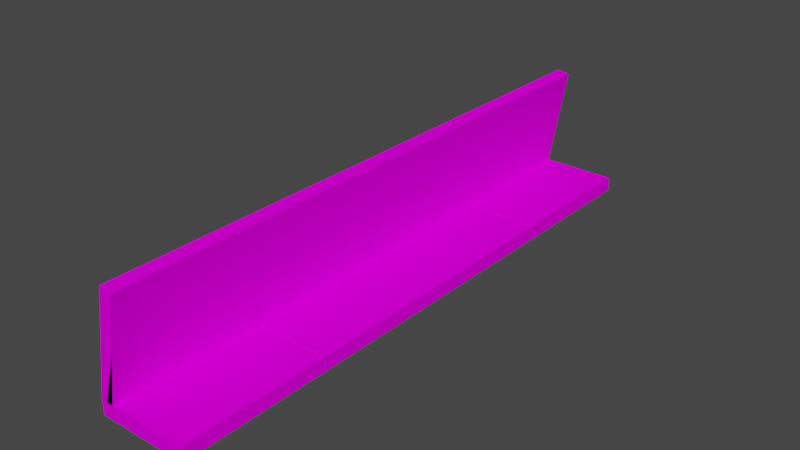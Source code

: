 # Source: object.blend  (saved by Blender 2.82.7; exported with 4.5.12 LTS)
import bpy
from mathutils import Matrix  # noqa: F401  (used for matrix-valued properties, if any)

bpy.ops.wm.read_factory_settings(use_empty=True)
scene = bpy.context.scene
scene.name = 'Scene'

# ---- collections
col_collection = bpy.data.collections.new('Collection'); scene.collection.children.link(col_collection)

# ---- images (referenced by path relative to the original .blend; pixels are not part of the script)
import os
ASSET_DIR = os.environ.get("B2B_ASSET_DIR", "")  # directory of the original .blend (textures are referenced by path, not embedded)
HERE = os.path.dirname(os.path.abspath(__file__))  # packed textures are extracted next to this script under _unpacked/

def load_image(name, relpath, width, height, colorspace="sRGB"):
    """Load a texture the original file referenced (path relative to the .blend, or extracted next to this script)."""
    p = next((c for c in (os.path.join(HERE, relpath), os.path.join(ASSET_DIR, relpath)) if relpath and os.path.exists(c)), "")
    if p:
        img = bpy.data.images.load(p, check_existing=True)
        img.name = name
    else:  # same state as the original file: an image datablock whose file is absent (Cycles renders it pink)
        img = bpy.data.images.new(name, width, height)
        img.source = "FILE"
        img.filepath = "//" + (relpath or name)
    img.colorspace_settings.name = colorspace
    return img
img_naps_ebfs_blast_png = load_image('NAPS_EBFS_Blast.png', 'NAPS_EBFS_Blast.png', 1024, 1024, 'sRGB')

# ---- materials (node trees are filled in below, after node groups)
mat_default_002 = bpy.data.materials.new('Default.002')
mat_default_002.use_transparent_shadow = False
mat_default_002.diffuse_color = (1.0, 1.0, 1.0, 1.0)
mat_default_002.roughness = 0.0
mat_default_002.specular_intensity = 0.0

# ---- node groups
ng_auto_smooth = bpy.data.node_groups.new('Auto Smooth', 'GeometryNodeTree')
_s = ng_auto_smooth.interface.new_socket(name='Geometry', in_out='OUTPUT', socket_type='NodeSocketGeometry')
_s = ng_auto_smooth.interface.new_socket(name='Geometry', in_out='INPUT', socket_type='NodeSocketGeometry')
_s = ng_auto_smooth.interface.new_socket(name='Angle', in_out='INPUT', socket_type='NodeSocketFloat')
_s.subtype = 'ANGLE'
_s.min_value = 0.0
_s.max_value = 3.142
ng_auto_smooth.is_modifier = True
_N = ng_auto_smooth.nodes; _L = ng_auto_smooth.links
n0 = _N.new('NodeGroupOutput'); n0.name = 'Group Output'; n0.location = (480, -100)
n1 = _N.new('NodeGroupInput'); n1.name = 'Group Input'; n1.location = (-420, -300)
n2 = _N.new('NodeGroupInput'); n2.name = 'Group Input.001'; n2.location = (-60, -100)
n3 = _N.new('GeometryNodeSetShadeSmooth'); n3.name = 'Set Shade Smooth'; n3.location = (120, -100)
n3.domain = 'EDGE'
n4 = _N.new('GeometryNodeSetShadeSmooth'); n4.name = 'Set Shade Smooth.001'; n4.location = (300, -100)
n5 = _N.new('GeometryNodeInputMeshEdgeAngle'); n5.name = 'Edge Angle'; n5.location = (-420, -220)
n6 = _N.new('GeometryNodeInputEdgeSmooth'); n6.name = 'Is Edge Smooth'; n6.location = (-60, -160)
n7 = _N.new('GeometryNodeInputShadeSmooth'); n7.name = 'Is Face Smooth'; n7.location = (-240, -340)
n8 = _N.new('FunctionNodeBooleanMath'); n8.name = 'Boolean Math'; n8.location = (-60, -220)
n9 = _N.new('FunctionNodeCompare'); n9.name = 'Compare'; n9.location = (-240, -180)
n9.operation = 'LESS_EQUAL'
_L.new(n5.outputs[0], n9.inputs[0])
_L.new(n4.outputs[0], n0.inputs[0])
_L.new(n1.outputs[1], n9.inputs[1])
_L.new(n9.outputs[0], n8.inputs[0])
_L.new(n7.outputs[0], n8.inputs[1])
_L.new(n2.outputs[0], n3.inputs[0])
_L.new(n6.outputs[0], n3.inputs[1])
_L.new(n3.outputs[0], n4.inputs[0])
_L.new(n8.outputs[0], n3.inputs[2])
n0.is_active_output = True

# ---- material node trees
mat_default_002.use_nodes = True; mat_default_002.node_tree.nodes.clear()
_N = mat_default_002.node_tree.nodes; _L = mat_default_002.node_tree.links
n0 = _N.new('ShaderNodeOutputMaterial'); n0.name = 'Material Output'; n0.location = (300, 300)
n1 = _N.new('ShaderNodeBsdfPrincipled'); n1.name = 'Principled BSDF'; n1.location = (10, 300)
n1.distribution = 'GGX'
n1.subsurface_method = 'BURLEY'
n1.inputs[3].default_value = 1.45
n1.inputs[13].default_value = 0.0
n1.inputs[27].default_value = (0.0, 0.0, 0.0, 1.0)
n1.inputs[28].default_value = 1.0
n2 = _N.new('ShaderNodeTexImage'); n2.name = 'Image Texture'; n2.location = (0, 0)
n2.image = img_naps_ebfs_blast_png
_L.new(n1.outputs[0], n0.inputs[0])
_L.new(n2.outputs[0], n1.inputs[0])
n0.is_active_output = True

# ---- world
world_world = bpy.data.worlds.new('World'); scene.world = world_world
world_world.use_nodes = True; world_world.node_tree.nodes.clear()
_N = world_world.node_tree.nodes; _L = world_world.node_tree.links
n0 = _N.new('ShaderNodeOutputWorld'); n0.name = 'World Output'; n0.location = (300, 300)
n1 = _N.new('ShaderNodeBackground'); n1.name = 'Background'; n1.location = (10, 300)
n1.inputs[0].default_value = (0.05088, 0.05088, 0.05088, 1.0)
_L.new(n1.outputs[0], n0.inputs[0])
n0.is_active_output = True
world_world.color = (0.05088, 0.05088, 0.05088)
world_world.use_sun_shadow = False
world_world.sun_shadow_jitter_overblur = 0.0

# ---- meshes
me_poly_os_0_000000 = bpy.data.meshes.new('poly_os=0.000000')
me_poly_os_0_000000.from_pydata([(-0.544, 1.202, 0.0), (-0.8975, -0.8701, 2.964), (-0.8975, -1.202, 2.964), (0.8975, -1.202, 0.0), (-0.8975, -0.8701, 0.0), (-0.8975, -0.913, 2.964), (-0.8975, -0.913, 0.0), (-0.8975, -1.202, 0.0), (0.8975, -0.913, -2.964), (0.8975, -1.202, -2.964), (-0.8975, -0.913, -2.964), (-0.8975, -1.202, -2.964), (-0.8975, -0.8701, -2.964), (0.8975, -0.913, 0.0), (-0.6459, -0.913, -5.93), (-0.6459, -0.913, -2.966), (-0.8975, -0.913, -5.93), (-0.8975, -0.913, -2.966), (-0.544, 1.202, -5.93), (-0.8975, -0.8701, -2.966), (-0.8975, -1.202, -2.966), (-0.8975, -1.202, -5.93), (0.8975, -1.202, -2.966), (0.8975, -1.202, -5.93), (0.8975, -0.913, -5.93), (0.8975, -0.913, -2.966), (-0.2923, 1.159, -5.93), (-0.544, 1.202, -2.966), (-0.2923, 1.159, -2.966), (-0.2923, 1.159, -2.964), (-0.544, 1.202, -2.964), (-0.8975, -0.8701, -5.93), (-0.2923, 1.159, 0.0), (-0.6459, -0.913, 0.0), (-0.6459, -0.913, -2.964), (-0.6459, -0.913, 2.964), (0.8975, -0.913, 2.964), (0.8975, -1.202, 2.964), (-0.544, 1.202, 2.964), (-0.2923, 1.159, 2.964), (-0.6459, -0.913, 5.93), (-0.2923, 1.159, 2.966), (-0.2923, 1.159, 5.93), (-0.544, 1.202, 2.966), (-0.544, 1.202, 5.93), (-0.8975, -0.8701, 5.93), (-0.8975, -0.8701, 2.966), (-0.8975, -0.913, 2.966), (0.8975, -0.913, 2.966), (-0.6459, -0.913, 2.966), (-0.8975, -0.913, 5.93), (0.8975, -1.202, 5.93), (0.8975, -0.913, 5.93), (0.8975, -1.202, 2.966), (-0.8975, -1.202, 5.93), (-0.8975, -1.202, 2.966)], [], [(39, 33, 32), (33, 39, 35), (1, 0, 4), (0, 1, 38), (2, 6, 7), (6, 2, 5), (36, 3, 13), (3, 36, 37), (6, 1, 4), (1, 6, 5), (33, 36, 13), (36, 33, 35), (0, 39, 32), (39, 0, 38), (6, 13, 33), (7, 10, 11), (10, 7, 6), (13, 9, 8), (9, 13, 3), (8, 10, 34), (8, 33, 13), (33, 8, 34), (28, 14, 26), (14, 28, 15), (24, 16, 14), (23, 16, 24), (16, 23, 21), (19, 18, 31), (18, 19, 27), (17, 25, 15), (20, 16, 21), (16, 20, 17), (25, 23, 24), (23, 25, 22), (17, 31, 16), (31, 17, 19), (14, 25, 24), (25, 14, 15), (18, 28, 26), (28, 18, 27), (29, 0, 32), (0, 29, 30), (4, 30, 12), (30, 4, 0), (26, 31, 18), (14, 31, 26), (31, 14, 16), (6, 12, 10), (12, 6, 4), (32, 34, 29), (34, 32, 33), (5, 36, 35), (42, 49, 41), (49, 42, 40), (45, 43, 46), (43, 45, 44), (43, 42, 41), (42, 43, 44), (47, 45, 46), (45, 47, 50), (45, 42, 44), (50, 42, 45), (42, 50, 40), (49, 52, 48), (52, 49, 40), (48, 47, 49), (54, 47, 55), (47, 54, 50), (50, 52, 40), (54, 52, 50), (52, 54, 51), (52, 53, 48), (53, 52, 51)])
me_poly_os_0_000000.polygons.foreach_set('use_smooth', [True] * 73)
_uv = me_poly_os_0_000000.uv_layers.new(name='UVMap')
_uv.uv.foreach_set('vector', [0.029, 0.9921, 1.126, 0.2143, 1.126, 0.9921, 1.126, 0.2143, 0.029, 0.9921, 0.029, 0.2143, 2.029, 0.2143, 0.9322, 0.9921, 0.9322, 0.2143, 0.9322, 0.9921, 2.029, 0.2143, 2.029, 0.9921, 2.029, 0.0914, 0.9322, 0.1984, 0.9322, 0.0914, 0.9322, 0.1984, 2.029, 0.0914, 2.029, 0.1984, 0.0686, 0.4244, 1.165, 0.3175, 1.165, 0.4244, 1.165, 0.3175, 0.0686, 0.4244, 0.0686, 0.3175, 0.9322, 0.1984, 2.029, 0.2143, 0.9322, 0.2143, 2.029, 0.2143, 0.9322, 0.1984, 2.029, 0.1984, 1.165, 0.9955, 0.0686, 0.4244, 1.165, 0.4244, 0.0686, 0.4244, 1.165, 0.9955, 0.0686, 0.9955, 0.9322, 0.9921, 2.029, 1.087, 0.9322, 1.087, 2.029, 1.087, 0.9322, 0.9921, 2.029, 0.9921, 0.029, 0.1984, 0.6932, 0.1984, 0.1221, 0.1984, 2.029, 0.0914, 0.9322, 0.1984, 0.9322, 0.0914, 0.9322, 0.1984, 2.029, 0.0914, 2.029, 0.1984, 0.0686, 0.4244, 1.165, 0.3175, 1.165, 0.4244, 1.165, 0.3175, 0.0686, 0.4244, 0.0686, 0.3175, 0.268, 0.1984, 0.9322, 0.1984, 0.8391, 0.1984, 1.165, 0.4244, 0.0686, 0.9955, 0.0686, 0.4244, 0.0686, 0.9955, 1.165, 0.4244, 1.165, 0.9955, 0.029, 0.9921, 1.126, 0.2143, 1.126, 0.9921, 1.126, 0.2143, 0.029, 0.9921, 0.029, 0.2143, 0.268, 0.1984, 0.9322, 0.1984, 0.8391, 0.1984, 0.268, 0.0914, 0.9322, 0.1984, 0.268, 0.1984, 0.9322, 0.1984, 0.268, 0.0914, 0.9322, 0.0914, 2.029, 0.2143, 0.9322, 0.9921, 0.9322, 0.2143, 0.9322, 0.9921, 2.029, 0.2143, 2.029, 0.9921, 0.029, 0.1984, 0.6932, 0.1984, 0.1221, 0.1984, 2.029, 0.0914, 0.9322, 0.1984, 0.9322, 0.0914, 0.9322, 0.1984, 2.029, 0.0914, 2.029, 0.1984, 0.0686, 0.4244, 1.165, 0.3175, 1.165, 0.4244, 1.165, 0.3175, 0.0686, 0.4244, 0.0686, 0.3175, 2.029, 0.1984, 0.9322, 0.2143, 0.9322, 0.1984, 0.9322, 0.2143, 2.029, 0.1984, 2.029, 0.2143, 1.165, 0.9955, 0.0686, 0.4244, 1.165, 0.4244, 0.0686, 0.4244, 1.165, 0.9955, 0.0686, 0.9955, 0.9322, 0.9921, 2.029, 1.087, 0.9322, 1.087, 2.029, 1.087, 0.9322, 0.9921, 2.029, 0.9921, 0.9322, 1.087, 2.029, 0.9921, 2.029, 1.087, 2.029, 0.9921, 0.9322, 1.087, 0.9322, 0.9921, 2.029, 0.2143, 0.9322, 0.9921, 0.9322, 0.2143, 0.9322, 0.9921, 2.029, 0.2143, 2.029, 0.9921, 0.8377, 0.9921, 0.9322, 0.2143, 0.9322, 0.9921, 0.8377, 0.2143, 0.9322, 0.2143, 0.8377, 0.9921, 0.9322, 0.2143, 0.8377, 0.2143, 0.9295, 0.1986, 2.029, 0.1984, 0.9322, 0.2143, 0.9322, 0.1984, 0.9322, 0.2143, 2.029, 0.1984, 2.029, 0.2143, 0.029, 0.9921, 1.126, 0.2143, 1.126, 0.9921, 1.126, 0.2143, 0.029, 0.9921, 0.029, 0.2143, 0.029, 0.1984, 0.6932, 0.1984, 0.1221, 0.1984, 0.029, 0.9921, 1.126, 0.2143, 1.126, 0.9921, 1.126, 0.2143, 0.029, 0.9921, 0.029, 0.2143, 2.029, 0.2143, 0.9322, 0.9921, 0.9322, 0.2143, 0.9322, 0.9921, 2.029, 0.2143, 2.029, 0.9921, 0.9322, 0.9921, 2.029, 1.087, 0.9322, 1.087, 2.029, 1.087, 0.9322, 0.9921, 2.029, 0.9921, 0.9322, 0.1984, 2.029, 0.2143, 0.9322, 0.2143, 2.029, 0.2143, 0.9322, 0.1984, 2.029, 0.1984, 0.029, 0.2143, 0.1235, 0.9921, 0.029, 0.9921, 0.0317, 0.1986, 0.1235, 0.9921, 0.029, 0.2143, 0.1235, 0.9921, 0.0317, 0.1986, 0.1235, 0.2143, 1.165, 0.9955, 0.0686, 0.4244, 1.165, 0.4244, 0.0686, 0.4244, 1.165, 0.9955, 0.0686, 0.9955, 0.268, 0.1984, 0.9322, 0.1984, 0.8391, 0.1984, 2.029, 0.0914, 0.9322, 0.1984, 0.9322, 0.0914, 0.9322, 0.1984, 2.029, 0.0914, 2.029, 0.1984, 0.029, 0.1984, 0.6932, 0.1984, 0.1221, 0.1984, 0.029, 0.0914, 0.6932, 0.1984, 0.029, 0.1984, 0.6932, 0.1984, 0.029, 0.0914, 0.6932, 0.0914, 0.0686, 0.4244, 1.165, 0.3175, 1.165, 0.4244, 1.165, 0.3175, 0.0686, 0.4244, 0.0686, 0.3175])
me_poly_os_0_000000.materials.append(mat_default_002)
me_poly_os_0_000000.use_remesh_fix_poles = True
me_poly_os_0_000000.use_remesh_preserve_attributes = False
me_poly_os_0_000000.use_mirror_vertex_groups = False
me_poly_os_0_000000.update()

# ---- objects
ob_naps_ebfs_blast1_obj = bpy.data.objects.new('NAPS_EBFS_Blast1.obj', None)
ob_default_lod_001 = bpy.data.objects.new('Default LOD.001', None)
ob_naps_ebfs_blast2_obj = bpy.data.objects.new('NAPS_EBFS_Blast2.obj', None)
ob_default_lod_002 = bpy.data.objects.new('Default LOD.002', None)
ob_naps_ebfs_blast4_obj = bpy.data.objects.new('NAPS_EBFS_Blast4.obj', None)
ob_default_lod = bpy.data.objects.new('Default LOD', None)
ob_poly_os_0_hard__blend_yes = bpy.data.objects.new('POLY_OS=0 HARD= BLEND=yes', me_poly_os_0_000000)

# ---- transforms, parenting, visibility, modifiers, constraints
ob_naps_ebfs_blast1_obj.location = (0.0, 0.0, 0.0)
ob_naps_ebfs_blast1_obj.rotation_euler = (1.571, -0.0, 0.0)
ob_naps_ebfs_blast1_obj.empty_display_size = 0.01
ob_naps_ebfs_blast1_obj.lineart.crease_threshold = 0.0
ob_default_lod_001.parent = ob_naps_ebfs_blast1_obj
ob_default_lod_001.location = (0.0, 0.0, 0.0)
ob_default_lod_001.empty_display_size = 0.01
ob_default_lod_001.lineart.crease_threshold = 0.0
ob_naps_ebfs_blast2_obj.location = (0.0, 0.0, 0.0)
ob_naps_ebfs_blast2_obj.rotation_euler = (1.571, -0.0, 0.0)
ob_naps_ebfs_blast2_obj.empty_display_size = 0.01
ob_naps_ebfs_blast2_obj.lineart.crease_threshold = 0.0
ob_default_lod_002.parent = ob_naps_ebfs_blast2_obj
ob_default_lod_002.location = (0.0, 0.0, 0.0)
ob_default_lod_002.empty_display_size = 0.01
ob_default_lod_002.lineart.crease_threshold = 0.0
ob_naps_ebfs_blast4_obj.location = (0.0, 0.0, 0.0)
ob_naps_ebfs_blast4_obj.rotation_euler = (1.571, -0.0, 0.0)
ob_naps_ebfs_blast4_obj.empty_display_size = 0.01
ob_naps_ebfs_blast4_obj.lineart.crease_threshold = 0.0
ob_default_lod.parent = ob_naps_ebfs_blast4_obj
ob_default_lod.location = (0.0, 0.0, 0.0)
ob_default_lod.empty_display_size = 0.01
ob_default_lod.lineart.crease_threshold = 0.0
ob_poly_os_0_hard__blend_yes.parent = ob_default_lod
ob_poly_os_0_hard__blend_yes.location = (0.0, 1.202, 0.0)
ob_poly_os_0_hard__blend_yes.show_transparent = True
ob_poly_os_0_hard__blend_yes.lineart.crease_threshold = 0.0
_m = ob_poly_os_0_hard__blend_yes.modifiers.new('Auto Smooth', 'NODES')
_m.node_group = ng_auto_smooth
_gi = [s.identifier for s in ng_auto_smooth.interface.items_tree if s.item_type == 'SOCKET' and s.in_out == 'INPUT']
_m[_gi[1]] = 0.7854  # Angle

# ---- collection membership
col_collection.objects.link(ob_naps_ebfs_blast1_obj)
col_collection.objects.link(ob_default_lod_001)
col_collection.objects.link(ob_naps_ebfs_blast2_obj)
col_collection.objects.link(ob_default_lod_002)
col_collection.objects.link(ob_naps_ebfs_blast4_obj)
col_collection.objects.link(ob_default_lod)
col_collection.objects.link(ob_poly_os_0_hard__blend_yes)

# ---- scene / render settings (as saved in the file)
scene.frame_start = 1; scene.frame_end = 250; scene.frame_set(1)
scene.render.engine = 'BLENDER_EEVEE_NEXT'
scene.cycles.use_denoising = False
scene.cycles.samples = 128
scene.cycles.sampling_pattern = 'TABULATED_SOBOL'
scene.cycles.use_adaptive_sampling = False
scene.cycles.use_light_tree = False
scene.view_settings.view_transform = 'Filmic'
bpy.context.view_layer.update()

# ---- added for rendering (the .blend has no active camera and no usable light): camera, sun
cam_auto = bpy.data.cameras.new('AutoCamera')
cam_auto.lens = 50.0
cam_auto.sensor_width = 36.0
cam_auto.clip_end = 1000.0
ob_auto_camera = bpy.data.objects.new('AutoCamera', cam_auto)
scene.collection.objects.link(ob_auto_camera)
ob_auto_camera.location = (11.3188, -13.5826, 10.2571)
ob_auto_camera.rotation_euler = (1.09748, -7.21219e-08, 0.694738)
scene.camera = ob_auto_camera
light_auto_sun = bpy.data.lights.new('AutoSun', 'SUN')
light_auto_sun.energy = 3.0
light_auto_sun.angle = 0.0523599
ob_auto_sun = bpy.data.objects.new('AutoSun', light_auto_sun)
scene.collection.objects.link(ob_auto_sun)
ob_auto_sun.rotation_euler = (0.872665, 0.174533, 0.523599)
bpy.context.view_layer.update()

